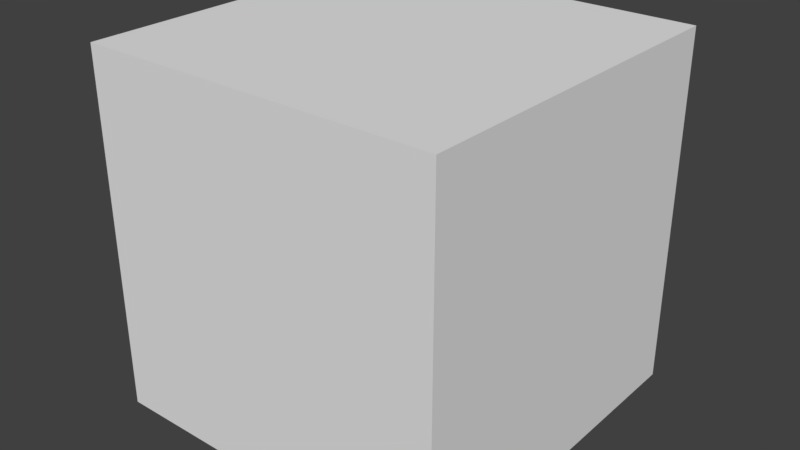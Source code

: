 # Source: LocalPlayer.blend  (saved by Blender 2.77.0; exported with 4.5.12 LTS)
import bpy
from mathutils import Matrix  # noqa: F401  (used for matrix-valued properties, if any)

bpy.ops.wm.read_factory_settings(use_empty=True)
scene = bpy.context.scene
scene.name = 'Scene'

# ---- collections
col_collection_1 = bpy.data.collections.new('Collection 1'); scene.collection.children.link(col_collection_1)

# ---- world
world_world = bpy.data.worlds.new('World'); scene.world = world_world
world_world.color = (0.05088, 0.05088, 0.05088)
world_world.use_sun_shadow = False
world_world.sun_shadow_jitter_overblur = 0.0
world_world.cycles.sampling_method = 'MANUAL'

# ---- cameras
cam_camera_001 = bpy.data.cameras.new('Camera.001')
cam_camera_001.clip_end = 100.0
cam_camera_001.lens = 35.0
cam_camera_001.sensor_width = 32.0
cam_camera_001.sensor_height = 18.0
cam_camera_001.dof.focus_distance = 0.0
cam_camera_001.dof.aperture_fstop = 128.0

# ---- meshes
me_playerdata = bpy.data.meshes.new('PlayerData')
me_playerdata.from_pydata([(-1.0, -1.0, -1.0), (-1.0, 1.0, -1.0), (1.0, 1.0, -1.0), (1.0, -1.0, -1.0), (-1.0, -1.0, 1.0), (-1.0, 1.0, 1.0), (1.0, 1.0, 1.0), (1.0, -1.0, 1.0)], [], [(4, 5, 1, 0), (5, 6, 2, 1), (6, 7, 3, 2), (7, 4, 0, 3), (0, 1, 2, 3), (7, 6, 5, 4)])
me_playerdata.use_remesh_preserve_volume = False
me_playerdata.use_remesh_preserve_attributes = False
me_playerdata.use_mirror_vertex_groups = False
me_playerdata.update()

# ---- objects
ob_localplayer = bpy.data.objects.new('LocalPlayer', me_playerdata)
ob_personalspawner = bpy.data.objects.new('personalSpawner', None)
ob_zpivot = bpy.data.objects.new('ZPivot', None)
ob_boundcamera = bpy.data.objects.new('BoundCamera', cam_camera_001)
ob_ypivot = bpy.data.objects.new('YPivot', None)

# ---- transforms, parenting, visibility, modifiers, constraints
ob_localplayer.location = (0.0, 0.0, 0.0)
ob_localplayer.lineart.crease_threshold = 0.0
ob_personalspawner.parent = ob_localplayer
ob_personalspawner.location = (3.866, -0.15, 2.013)
ob_personalspawner.empty_image_offset = (0.0, 0.0)
ob_personalspawner.lineart.crease_threshold = 0.0
ob_zpivot.parent = ob_localplayer
ob_zpivot.location = (0.0, 0.0, 1.553)
ob_zpivot.empty_image_offset = (0.0, 0.0)
ob_zpivot.lineart.crease_threshold = 0.0
ob_boundcamera.parent = ob_zpivot
ob_boundcamera.matrix_parent_inverse = Matrix(((1.0, 0.0, 0.0, -0.0), (0.0, 1.0, 0.0, -0.0), (0.0, 0.0, 1.0, -1.553), (0.0, 0.0, 0.0, 1.0)))
ob_boundcamera.location = (-12.79, 0.0, 6.622)
ob_boundcamera.rotation_euler = (1.274, -0.0, 4.712)
ob_boundcamera.lineart.crease_threshold = 0.0
ob_ypivot.parent = ob_zpivot
ob_ypivot.matrix_parent_inverse = Matrix(((1.0, 0.0, 0.0, -0.0), (0.0, 1.0, 0.0, -0.0), (0.0, 0.0, 1.0, -1.553), (0.0, 0.0, 0.0, 1.0)))
ob_ypivot.location = (0.0, 0.0, 1.553)
ob_ypivot.empty_image_offset = (0.0, 0.0)
ob_ypivot.lineart.crease_threshold = 0.0

# ---- collection membership
col_collection_1.objects.link(ob_localplayer)
col_collection_1.objects.link(ob_personalspawner)
col_collection_1.objects.link(ob_zpivot)
col_collection_1.objects.link(ob_boundcamera)
col_collection_1.objects.link(ob_ypivot)

# ---- scene / render settings (as saved in the file)
scene.frame_start = 1; scene.frame_end = 250; scene.frame_set(1)
scene.render.engine = 'BLENDER_EEVEE_NEXT'
scene.render.resolution_percentage = 50
scene.render.dither_intensity = 0.0
scene.cycles.use_denoising = False
scene.cycles.samples = 128
scene.cycles.sampling_pattern = 'TABULATED_SOBOL'
scene.cycles.light_sampling_threshold = 0.0
scene.cycles.use_adaptive_sampling = False
scene.cycles.use_light_tree = False
scene.cycles.blur_glossy = 0.0
scene.cycles.sample_clamp_indirect = 0.0
scene.view_settings.view_transform = 'Standard'
bpy.context.view_layer.update()

# ---- added for rendering (the .blend has no active camera and no usable light): camera, sun
cam_auto = bpy.data.cameras.new('AutoCamera')
cam_auto.lens = 50.0
cam_auto.sensor_width = 36.0
cam_auto.clip_end = 1000.0
ob_auto_camera = bpy.data.objects.new('AutoCamera', cam_auto)
scene.collection.objects.link(ob_auto_camera)
ob_auto_camera.location = (3.20507, -3.84609, 2.56406)
ob_auto_camera.rotation_euler = (1.09748, -7.21219e-08, 0.694738)
scene.camera = ob_auto_camera
light_auto_sun = bpy.data.lights.new('AutoSun', 'SUN')
light_auto_sun.energy = 3.0
light_auto_sun.angle = 0.0523599
ob_auto_sun = bpy.data.objects.new('AutoSun', light_auto_sun)
scene.collection.objects.link(ob_auto_sun)
ob_auto_sun.rotation_euler = (0.872665, 0.174533, 0.523599)
bpy.context.view_layer.update()
